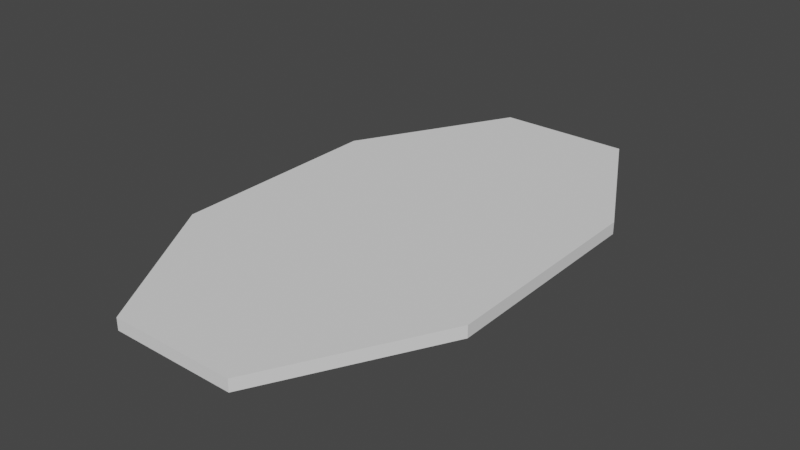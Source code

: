 # Source: vec.blend  (saved by Blender 2.93.21; exported with 4.5.12 LTS)
import bpy
from mathutils import Matrix  # noqa: F401  (used for matrix-valued properties, if any)

bpy.ops.wm.read_factory_settings(use_empty=True)
scene = bpy.context.scene
scene.name = 'Scene'

# ---- collections
col_collection = bpy.data.collections.new('Collection'); scene.collection.children.link(col_collection)

# ---- world
world_world = bpy.data.worlds.new('World'); scene.world = world_world
world_world.use_nodes = True; world_world.node_tree.nodes.clear()
_N = world_world.node_tree.nodes; _L = world_world.node_tree.links
n0 = _N.new('ShaderNodeOutputWorld'); n0.name = 'World Output'; n0.location = (300, 300)
n1 = _N.new('ShaderNodeBackground'); n1.name = 'Background'; n1.location = (10, 300)
n1.inputs[0].default_value = (0.05088, 0.05088, 0.05088, 1.0)
_L.new(n1.outputs[0], n0.inputs[0])
n0.is_active_output = True
world_world.color = (0.05088, 0.05088, 0.05088)
world_world.use_sun_shadow = False
world_world.sun_shadow_jitter_overblur = 0.0

# ---- meshes
me_cylinder_001 = bpy.data.meshes.new('Cylinder.001')
me_cylinder_001.from_pydata([(-2.718, 2.216, 50.29), (-1.691, 0.9681, 50.29), (-2.718, 2.216, 66.75), (-4.457, 2.222, 50.29), (-5.574, 0.8864, 50.29), (-4.457, 2.222, 66.75), (-5.574, 0.8864, 66.75), (-5.545, -0.9681, 66.75), (-4.387, -2.255, 66.75), (-5.545, -0.9681, 50.29), (-4.387, -2.255, 50.29), (-2.778, -2.261, 50.29), (-1.661, -0.8864, 50.29), (-2.778, -2.261, 66.75), (-1.661, -0.8864, 66.75), (-1.691, 0.9681, 66.75)], [], [(0, 1, 12, 11, 10, 9, 4, 3), (0, 2, 15, 1), (3, 5, 2, 0), (4, 6, 5, 3), (15, 2, 5, 6, 7, 8, 13, 14), (9, 7, 6, 4), (10, 8, 7, 9), (11, 13, 8, 10), (12, 14, 13, 11), (1, 15, 14, 12)])
_uv = me_cylinder_001.uv_layers.new(name='UVMap')
_uv.uv.foreach_set('vector', [0.75, 0.49, 0.9197, 0.4197, 0.99, 0.25, 0.9197, 0.08029, 0.75, 0.01, 0.5803, 0.08029, 0.51, 0.25, 0.5803, 0.4197, 1.0, 0.5, 1.0, 1.0, 0.875, 1.0, 0.875, 0.5, 0.125, 0.5, 0.125, 1.0, 0.0, 1.0, 0.0, 0.5, 0.25, 0.5, 0.25, 1.0, 0.125, 1.0, 0.125, 0.5, 0.4197, 0.4197, 0.25, 0.49, 0.08029, 0.4197, 0.01, 0.25, 0.08029, 0.08029, 0.25, 0.01, 0.4197, 0.08029, 0.49, 0.25, 0.375, 0.5, 0.375, 1.0, 0.25, 1.0, 0.25, 0.5, 0.5, 0.5, 0.5, 1.0, 0.375, 1.0, 0.375, 0.5, 0.625, 0.5, 0.625, 1.0, 0.5, 1.0, 0.5, 0.5, 0.75, 0.5, 0.75, 1.0, 0.625, 1.0, 0.625, 0.5, 0.875, 0.5, 0.875, 1.0, 0.75, 1.0, 0.75, 0.5])
me_cylinder_001.use_remesh_fix_poles = True
me_cylinder_001.use_remesh_preserve_attributes = False
me_cylinder_001.update()

# ---- objects
ob_cylinder_001 = bpy.data.objects.new('Cylinder.001', me_cylinder_001)

# ---- transforms, parenting, visibility, modifiers, constraints
ob_cylinder_001.location = (30.1, 0.0, 0.0)
ob_cylinder_001.scale = (10.32, 15.75, 0.0954)

# ---- collection membership
col_collection.objects.link(ob_cylinder_001)

# ---- scene / render settings (as saved in the file)
scene.frame_start = 1; scene.frame_end = 250; scene.frame_set(1)
scene.render.engine = 'BLENDER_EEVEE_NEXT'
scene.cycles.use_denoising = False
scene.cycles.samples = 128
scene.cycles.sampling_pattern = 'TABULATED_SOBOL'
scene.cycles.use_adaptive_sampling = False
scene.cycles.use_light_tree = False
scene.view_settings.view_transform = 'Filmic'
bpy.context.view_layer.update()

# ---- added for rendering (the .blend has no active camera and no usable light): camera, sun
cam_auto = bpy.data.cameras.new('AutoCamera')
cam_auto.lens = 50.0
cam_auto.sensor_width = 36.0
cam_auto.clip_end = 1321.01
ob_auto_camera = bpy.data.objects.new('AutoCamera', cam_auto)
scene.collection.objects.link(ob_auto_camera)
ob_auto_camera.location = (68.0178, -90.6349, 65.7999)
ob_auto_camera.rotation_euler = (1.09748, -7.21219e-08, 0.694738)
scene.camera = ob_auto_camera
light_auto_sun = bpy.data.lights.new('AutoSun', 'SUN')
light_auto_sun.energy = 3.0
light_auto_sun.angle = 0.0523599
ob_auto_sun = bpy.data.objects.new('AutoSun', light_auto_sun)
scene.collection.objects.link(ob_auto_sun)
ob_auto_sun.rotation_euler = (0.872665, 0.174533, 0.523599)
bpy.context.view_layer.update()
